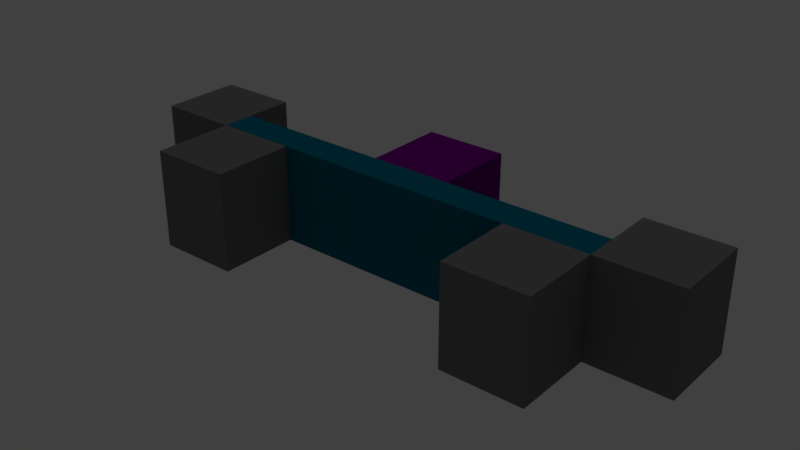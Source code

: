 # Source: three.blend  (saved by Blender 2.79.1; exported with 4.5.12 LTS)
import bpy
from mathutils import Matrix  # noqa: F401  (used for matrix-valued properties, if any)

bpy.ops.wm.read_factory_settings(use_empty=True)
scene = bpy.context.scene
scene.name = 'Scene'

# ---- collections
col_collection_1 = bpy.data.collections.new('Collection 1'); scene.collection.children.link(col_collection_1)

# ---- materials (node trees are filled in below, after node groups)
mat_d = bpy.data.materials.new('D')
mat_d.alpha_threshold = 0.0
mat_d.use_transparent_shadow = False
mat_d.diffuse_color = (0.5333, 0.5333, 0.0, 1.0)
mat_d.roughness = 0.5
mat_room = bpy.data.materials.new('ROOM')
mat_room.alpha_threshold = 0.0
mat_room.use_transparent_shadow = False
mat_room.diffuse_color = (0.1569, 0.1569, 0.1569, 1.0)
mat_room.roughness = 0.5
mat_cor = bpy.data.materials.new('COR')
mat_cor.alpha_threshold = 0.0
mat_cor.use_transparent_shadow = False
mat_cor.diffuse_color = (0.0, 0.1333, 0.2, 1.0)
mat_cor.roughness = 0.5
mat_stai = bpy.data.materials.new('STAI')
mat_stai.alpha_threshold = 0.0
mat_stai.use_transparent_shadow = False
mat_stai.diffuse_color = (0.1569, 0.0, 0.2, 1.0)
mat_stai.roughness = 0.5

# ---- material node trees

# ---- world
world_world = bpy.data.worlds.new('World'); scene.world = world_world
world_world.color = (0.05088, 0.05088, 0.05088)
world_world.use_sun_shadow = False
world_world.sun_shadow_jitter_overblur = 0.0
world_world.cycles.sampling_method = 'MANUAL'

# ---- lights
light_sun = bpy.data.lights.new('Sun', 'SUN')
light_sun.transmission_factor = 0.0
light_sun.angle = 0.9273
light_sun.energy = 0.2
light_sun.shadow_buffer_clip_start = 0.5
light_sun.shadow_soft_size = 0.5
light_sun.shadow_cascade_max_distance = 1000.0

# ---- meshes
me_cube_012 = bpy.data.meshes.new('Cube.012')
me_cube_012.from_pydata([(-1.0, -1.0, -1.0), (-1.0, -1.0, 1.0), (-1.0, 1.0, -1.0), (-1.0, 1.0, 1.0), (1.0, -1.0, -1.0), (1.0, -1.0, 1.0), (1.0, 1.0, -1.0), (1.0, 1.0, 1.0)], [], [(0, 1, 3, 2), (2, 3, 7, 6), (6, 7, 5, 4), (4, 5, 1, 0), (2, 6, 4, 0), (7, 3, 1, 5)])
me_cube_012.materials.append(mat_d)
me_cube_012.use_remesh_preserve_volume = False
me_cube_012.use_remesh_preserve_attributes = False
me_cube_012.use_mirror_vertex_groups = False
me_cube_012.update()
me_cube_011 = bpy.data.meshes.new('Cube.011')
me_cube_011.from_pydata([(-1.0, -1.0, -1.0), (-1.0, -1.0, 1.0), (-1.0, 1.0, -1.0), (-1.0, 1.0, 1.0), (1.0, -1.0, -1.0), (1.0, -1.0, 1.0), (1.0, 1.0, -1.0), (1.0, 1.0, 1.0)], [], [(0, 1, 3, 2), (2, 3, 7, 6), (6, 7, 5, 4), (4, 5, 1, 0), (2, 6, 4, 0), (7, 3, 1, 5)])
me_cube_011.materials.append(mat_d)
me_cube_011.use_remesh_preserve_volume = False
me_cube_011.use_remesh_preserve_attributes = False
me_cube_011.use_mirror_vertex_groups = False
me_cube_011.update()
me_cube_010 = bpy.data.meshes.new('Cube.010')
me_cube_010.from_pydata([(-1.0, -1.0, -1.0), (-1.0, -1.0, 1.0), (-1.0, 1.0, -1.0), (-1.0, 1.0, 1.0), (1.0, -1.0, -1.0), (1.0, -1.0, 1.0), (1.0, 1.0, -1.0), (1.0, 1.0, 1.0)], [], [(0, 1, 3, 2), (2, 3, 7, 6), (6, 7, 5, 4), (4, 5, 1, 0), (2, 6, 4, 0), (7, 3, 1, 5)])
me_cube_010.materials.append(mat_d)
me_cube_010.use_remesh_preserve_volume = False
me_cube_010.use_remesh_preserve_attributes = False
me_cube_010.use_mirror_vertex_groups = False
me_cube_010.update()
me_cube_009 = bpy.data.meshes.new('Cube.009')
me_cube_009.from_pydata([(-1.0, -1.0, -1.0), (-1.0, -1.0, 1.0), (-1.0, 1.0, -1.0), (-1.0, 1.0, 1.0), (1.0, -1.0, -1.0), (1.0, -1.0, 1.0), (1.0, 1.0, -1.0), (1.0, 1.0, 1.0)], [], [(0, 1, 3, 2), (2, 3, 7, 6), (6, 7, 5, 4), (4, 5, 1, 0), (2, 6, 4, 0), (7, 3, 1, 5)])
me_cube_009.materials.append(mat_d)
me_cube_009.use_remesh_preserve_volume = False
me_cube_009.use_remesh_preserve_attributes = False
me_cube_009.use_mirror_vertex_groups = False
me_cube_009.update()
me_cube_008 = bpy.data.meshes.new('Cube.008')
me_cube_008.from_pydata([(-1.0, -1.0, -1.0), (-1.0, -1.0, 1.0), (-1.0, 1.0, -1.0), (-1.0, 1.0, 1.0), (1.0, -1.0, -1.0), (1.0, -1.0, 1.0), (1.0, 1.0, -1.0), (1.0, 1.0, 1.0)], [], [(0, 1, 3, 2), (2, 3, 7, 6), (6, 7, 5, 4), (4, 5, 1, 0), (2, 6, 4, 0), (7, 3, 1, 5)])
me_cube_008.materials.append(mat_d)
me_cube_008.use_remesh_preserve_volume = False
me_cube_008.use_remesh_preserve_attributes = False
me_cube_008.use_mirror_vertex_groups = False
me_cube_008.update()
me_cube_007 = bpy.data.meshes.new('Cube.007')
me_cube_007.from_pydata([(-1.0, -1.0, -1.0), (-1.0, -1.0, 1.0), (-1.0, 1.0, -1.0), (-1.0, 1.0, 1.0), (1.0, -1.0, -1.0), (1.0, -1.0, 1.0), (1.0, 1.0, -1.0), (1.0, 1.0, 1.0)], [], [(0, 1, 3, 2), (2, 3, 7, 6), (6, 7, 5, 4), (4, 5, 1, 0), (2, 6, 4, 0), (7, 3, 1, 5)])
me_cube_007.materials.append(mat_d)
me_cube_007.use_remesh_preserve_volume = False
me_cube_007.use_remesh_preserve_attributes = False
me_cube_007.use_mirror_vertex_groups = False
me_cube_007.update()
me_cube_006 = bpy.data.meshes.new('Cube.006')
me_cube_006.from_pydata([(-1.0, -1.0, -1.0), (-1.0, -1.0, 1.0), (-1.0, 1.0, -1.0), (-1.0, 1.0, 1.0), (1.0, -1.0, -1.0), (1.0, -1.0, 1.0), (1.0, 1.0, -1.0), (1.0, 1.0, 1.0)], [], [(0, 1, 3, 2), (2, 3, 7, 6), (6, 7, 5, 4), (4, 5, 1, 0), (2, 6, 4, 0), (7, 3, 1, 5)])
me_cube_006.materials.append(mat_d)
me_cube_006.use_remesh_preserve_volume = False
me_cube_006.use_remesh_preserve_attributes = False
me_cube_006.use_mirror_vertex_groups = False
me_cube_006.update()
me_cube_005 = bpy.data.meshes.new('Cube.005')
me_cube_005.from_pydata([(-1.0, -1.0, -1.0), (-1.0, -1.0, 1.0), (-1.0, 1.0, -1.0), (-1.0, 1.0, 1.0), (1.0, -1.0, -1.0), (1.0, -1.0, 1.0), (1.0, 1.0, -1.0), (1.0, 1.0, 1.0)], [], [(0, 1, 3, 2), (2, 3, 7, 6), (6, 7, 5, 4), (4, 5, 1, 0), (2, 6, 4, 0), (7, 3, 1, 5)])
me_cube_005.materials.append(mat_d)
me_cube_005.use_remesh_preserve_volume = False
me_cube_005.use_remesh_preserve_attributes = False
me_cube_005.use_mirror_vertex_groups = False
me_cube_005.update()
me_cube_004 = bpy.data.meshes.new('Cube.004')
me_cube_004.from_pydata([(-1.0, -1.0, -1.0), (-1.0, -1.0, 1.0), (-1.0, 1.0, -1.0), (-1.0, 1.0, 1.0), (1.0, -1.0, -1.0), (1.0, -1.0, 1.0), (1.0, 1.0, -1.0), (1.0, 1.0, 1.0)], [], [(0, 1, 3, 2), (2, 3, 7, 6), (6, 7, 5, 4), (4, 5, 1, 0), (2, 6, 4, 0), (7, 3, 1, 5)])
me_cube_004.materials.append(mat_d)
me_cube_004.use_remesh_preserve_volume = False
me_cube_004.use_remesh_preserve_attributes = False
me_cube_004.use_mirror_vertex_groups = False
me_cube_004.update()
me_cube_003 = bpy.data.meshes.new('Cube.003')
me_cube_003.from_pydata([(-1.0, -1.0, -1.0), (-1.0, -1.0, 1.0), (-1.0, 1.0, -1.0), (-1.0, 1.0, 1.0), (1.0, -1.0, -1.0), (1.0, -1.0, 1.0), (1.0, 1.0, -1.0), (1.0, 1.0, 1.0)], [], [(0, 1, 3, 2), (2, 3, 7, 6), (6, 7, 5, 4), (4, 5, 1, 0), (2, 6, 4, 0), (7, 3, 1, 5)])
me_cube_003.materials.append(mat_d)
me_cube_003.use_remesh_preserve_volume = False
me_cube_003.use_remesh_preserve_attributes = False
me_cube_003.use_mirror_vertex_groups = False
me_cube_003.update()
me_cube_002 = bpy.data.meshes.new('Cube.002')
me_cube_002.from_pydata([(-1.0, -1.0, -1.0), (-1.0, -1.0, 1.0), (-1.0, 1.0, -1.0), (-1.0, 1.0, 1.0), (1.0, -1.0, -1.0), (1.0, -1.0, 1.0), (1.0, 1.0, -1.0), (1.0, 1.0, 1.0)], [], [(0, 1, 3, 2), (2, 3, 7, 6), (6, 7, 5, 4), (4, 5, 1, 0), (2, 6, 4, 0), (7, 3, 1, 5)])
me_cube_002.materials.append(mat_d)
me_cube_002.use_remesh_preserve_volume = False
me_cube_002.use_remesh_preserve_attributes = False
me_cube_002.use_mirror_vertex_groups = False
me_cube_002.update()
me_cube_001 = bpy.data.meshes.new('Cube.001')
me_cube_001.from_pydata([(-1.0, -1.0, -1.0), (-1.0, -1.0, 1.0), (-1.0, 1.0, -1.0), (-1.0, 1.0, 1.0), (1.0, -1.0, -1.0), (1.0, -1.0, 1.0), (1.0, 1.0, -1.0), (1.0, 1.0, 1.0)], [], [(0, 1, 3, 2), (2, 3, 7, 6), (6, 7, 5, 4), (4, 5, 1, 0), (2, 6, 4, 0), (7, 3, 1, 5)])
me_cube_001.materials.append(mat_d)
me_cube_001.use_remesh_preserve_volume = False
me_cube_001.use_remesh_preserve_attributes = False
me_cube_001.use_mirror_vertex_groups = False
me_cube_001.update()
me_cube_000 = bpy.data.meshes.new('Cube.000')
me_cube_000.from_pydata([(-1.0, -1.0, -1.0), (-1.0, -1.0, 1.0), (-1.0, 1.0, -1.0), (-1.0, 1.0, 1.0), (1.0, -1.0, -1.0), (1.0, -1.0, 1.0), (1.0, 1.0, -1.0), (1.0, 1.0, 1.0)], [], [(0, 1, 3, 2), (2, 3, 7, 6), (6, 7, 5, 4), (4, 5, 1, 0), (2, 6, 4, 0), (7, 3, 1, 5)])
me_cube_000.materials.append(mat_d)
me_cube_000.use_remesh_preserve_volume = False
me_cube_000.use_remesh_preserve_attributes = False
me_cube_000.use_mirror_vertex_groups = False
me_cube_000.update()
me_cube_078 = bpy.data.meshes.new('Cube.078')
me_cube_078.from_pydata([(-1.0, -1.0, -1.0), (-1.0, -1.0, 1.0), (-1.0, 1.0, -1.0), (-1.0, 1.0, 1.0), (1.0, -1.0, -1.0), (1.0, -1.0, 1.0), (1.0, 1.0, -1.0), (1.0, 1.0, 1.0)], [], [(0, 1, 3, 2), (2, 3, 7, 6), (6, 7, 5, 4), (4, 5, 1, 0), (2, 6, 4, 0), (7, 3, 1, 5)])
me_cube_078.materials.append(mat_d)
me_cube_078.use_remesh_preserve_volume = False
me_cube_078.use_remesh_preserve_attributes = False
me_cube_078.use_mirror_vertex_groups = False
me_cube_078.update()
me_cube_075 = bpy.data.meshes.new('Cube.075')
me_cube_075.from_pydata([(-1.0, -1.0, -1.0), (-1.0, -1.0, 1.0), (-1.0, 1.0, -1.0), (-1.0, 1.0, 1.0), (1.0, -1.0, -1.0), (1.0, -1.0, 1.0), (1.0, 1.0, -1.0), (1.0, 1.0, 1.0)], [], [(0, 1, 3, 2), (2, 3, 7, 6), (6, 7, 5, 4), (4, 5, 1, 0), (2, 6, 4, 0), (7, 3, 1, 5)])
me_cube_075.materials.append(mat_d)
me_cube_075.use_remesh_preserve_volume = False
me_cube_075.use_remesh_preserve_attributes = False
me_cube_075.use_mirror_vertex_groups = False
me_cube_075.update()
me_cube_074 = bpy.data.meshes.new('Cube.074')
me_cube_074.from_pydata([(-1.0, -1.0, -1.0), (-1.0, -1.0, 1.0), (-1.0, 1.0, -1.0), (-1.0, 1.0, 1.0), (1.0, -1.0, -1.0), (1.0, -1.0, 1.0), (1.0, 1.0, -1.0), (1.0, 1.0, 1.0)], [], [(0, 1, 3, 2), (2, 3, 7, 6), (6, 7, 5, 4), (4, 5, 1, 0), (2, 6, 4, 0), (7, 3, 1, 5)])
me_cube_074.materials.append(mat_room)
me_cube_074.use_remesh_preserve_volume = False
me_cube_074.use_remesh_preserve_attributes = False
me_cube_074.use_mirror_vertex_groups = False
me_cube_074.update()
me_cube_073 = bpy.data.meshes.new('Cube.073')
me_cube_073.from_pydata([(-1.0, -1.0, -1.0), (-1.0, -1.0, 1.0), (-1.0, 1.0, -1.0), (-1.0, 1.0, 1.0), (1.0, -1.0, -1.0), (1.0, -1.0, 1.0), (1.0, 1.0, -1.0), (1.0, 1.0, 1.0)], [], [(0, 1, 3, 2), (2, 3, 7, 6), (6, 7, 5, 4), (4, 5, 1, 0), (2, 6, 4, 0), (7, 3, 1, 5)])
me_cube_073.materials.append(mat_room)
me_cube_073.use_remesh_preserve_volume = False
me_cube_073.use_remesh_preserve_attributes = False
me_cube_073.use_mirror_vertex_groups = False
me_cube_073.update()
me_cube_072 = bpy.data.meshes.new('Cube.072')
me_cube_072.from_pydata([(-1.0, -1.0, -1.0), (-1.0, -1.0, 1.0), (-1.0, 1.0, -1.0), (-1.0, 1.0, 1.0), (1.0, -1.0, -1.0), (1.0, -1.0, 1.0), (1.0, 1.0, -1.0), (1.0, 1.0, 1.0)], [], [(0, 1, 3, 2), (2, 3, 7, 6), (6, 7, 5, 4), (4, 5, 1, 0), (2, 6, 4, 0), (7, 3, 1, 5)])
me_cube_072.materials.append(mat_room)
me_cube_072.use_remesh_preserve_volume = False
me_cube_072.use_remesh_preserve_attributes = False
me_cube_072.use_mirror_vertex_groups = False
me_cube_072.update()
me_cube_070 = bpy.data.meshes.new('Cube.070')
me_cube_070.from_pydata([(-1.0, -1.0, -1.0), (-1.0, -1.0, 1.0), (-1.0, 1.0, -1.0), (-1.0, 1.0, 1.0), (1.5, -1.0, -1.0), (1.5, -1.0, 1.0), (1.5, 1.0, -1.0), (1.5, 1.0, 1.0)], [], [(0, 1, 3, 2), (2, 3, 7, 6), (6, 7, 5, 4), (4, 5, 1, 0), (2, 6, 4, 0), (7, 3, 1, 5)])
me_cube_070.materials.append(mat_cor)
me_cube_070.use_remesh_preserve_volume = False
me_cube_070.use_remesh_preserve_attributes = False
me_cube_070.use_mirror_vertex_groups = False
me_cube_070.update()
me_cube_069 = bpy.data.meshes.new('Cube.069')
me_cube_069.from_pydata([(-1.0, -1.0, -1.0), (-1.0, -1.0, 1.0), (-1.0, 1.0, -1.0), (-1.0, 1.0, 1.0), (1.0, -1.0, -1.0), (1.0, -1.0, 1.0), (1.0, 1.0, -1.0), (1.0, 1.0, 1.0)], [], [(0, 1, 3, 2), (2, 3, 7, 6), (6, 7, 5, 4), (4, 5, 1, 0), (2, 6, 4, 0), (7, 3, 1, 5)])
me_cube_069.materials.append(mat_room)
me_cube_069.use_remesh_preserve_volume = False
me_cube_069.use_remesh_preserve_attributes = False
me_cube_069.use_mirror_vertex_groups = False
me_cube_069.update()
me_cube_068 = bpy.data.meshes.new('Cube.068')
me_cube_068.from_pydata([(-1.0, -1.0, -1.0), (-1.0, -1.0, 1.0), (-1.0, 1.0, -1.0), (-1.0, 1.0, 1.0), (1.0, -1.0, -1.0), (1.0, -1.0, 1.0), (1.0, 1.0, -1.0), (1.0, 1.0, 1.0)], [], [(0, 1, 3, 2), (2, 3, 7, 6), (6, 7, 5, 4), (4, 5, 1, 0), (2, 6, 4, 0), (7, 3, 1, 5)])
me_cube_068.materials.append(mat_room)
me_cube_068.use_remesh_preserve_volume = False
me_cube_068.use_remesh_preserve_attributes = False
me_cube_068.use_mirror_vertex_groups = False
me_cube_068.update()
me_cube_067 = bpy.data.meshes.new('Cube.067')
me_cube_067.from_pydata([(-1.0, -1.0, -1.0), (-1.0, -1.0, 1.0), (-1.0, 1.0, -1.0), (-1.0, 1.0, 1.0), (1.5, -1.0, -1.0), (1.5, -1.0, 1.0), (1.5, 1.0, -1.0), (1.5, 1.0, 1.0)], [], [(0, 1, 3, 2), (2, 3, 7, 6), (6, 7, 5, 4), (4, 5, 1, 0), (2, 6, 4, 0), (7, 3, 1, 5)])
me_cube_067.materials.append(mat_cor)
me_cube_067.use_remesh_preserve_volume = False
me_cube_067.use_remesh_preserve_attributes = False
me_cube_067.use_mirror_vertex_groups = False
me_cube_067.update()
me_cube_065 = bpy.data.meshes.new('Cube.065')
me_cube_065.from_pydata([(-1.0, -1.0, -1.0), (-1.0, -1.0, 1.0), (-1.0, 1.0, -1.0), (-1.0, 1.0, 1.0), (1.0, -1.0, -1.0), (1.0, -1.0, 1.0), (1.0, 1.0, -1.0), (1.0, 1.0, 1.0)], [], [(0, 1, 3, 2), (2, 3, 7, 6), (6, 7, 5, 4), (4, 5, 1, 0), (2, 6, 4, 0), (7, 3, 1, 5)])
me_cube_065.materials.append(mat_room)
me_cube_065.use_remesh_preserve_volume = False
me_cube_065.use_remesh_preserve_attributes = False
me_cube_065.use_mirror_vertex_groups = False
me_cube_065.update()
me_cube_064 = bpy.data.meshes.new('Cube.064')
me_cube_064.from_pydata([(-1.0, -1.0, -1.0), (-1.0, -1.0, 1.0), (-1.0, 1.0, -1.0), (-1.0, 1.0, 1.0), (1.0, -1.0, -1.0), (1.0, -1.0, 1.0), (1.0, 1.0, -1.0), (1.0, 1.0, 1.0)], [], [(0, 1, 3, 2), (2, 3, 7, 6), (6, 7, 5, 4), (4, 5, 1, 0), (2, 6, 4, 0), (7, 3, 1, 5)])
me_cube_064.materials.append(mat_room)
me_cube_064.use_remesh_preserve_volume = False
me_cube_064.use_remesh_preserve_attributes = False
me_cube_064.use_mirror_vertex_groups = False
me_cube_064.update()
me_cube_063 = bpy.data.meshes.new('Cube.063')
me_cube_063.from_pydata([(-1.0, -1.0, -1.0), (-1.0, -1.0, 1.0), (-1.0, 1.0, -1.0), (-1.0, 1.0, 1.0), (1.0, -1.0, -1.0), (1.0, -1.0, 1.0), (1.0, 1.0, -1.0), (1.0, 1.0, 1.0)], [], [(0, 1, 3, 2), (2, 3, 7, 6), (6, 7, 5, 4), (4, 5, 1, 0), (2, 6, 4, 0), (7, 3, 1, 5)])
me_cube_063.materials.append(mat_room)
me_cube_063.use_remesh_preserve_volume = False
me_cube_063.use_remesh_preserve_attributes = False
me_cube_063.use_mirror_vertex_groups = False
me_cube_063.update()
me_cube_061 = bpy.data.meshes.new('Cube.061')
me_cube_061.from_pydata([(-1.0, -1.0, -1.0), (-1.0, -1.0, 1.0), (-1.0, 1.0, -1.0), (-1.0, 1.0, 1.0), (1.0, -1.0, -1.0), (1.0, -1.0, 1.0), (1.0, 1.0, -1.0), (1.0, 1.0, 1.0)], [], [(0, 1, 3, 2), (2, 3, 7, 6), (6, 7, 5, 4), (4, 5, 1, 0), (2, 6, 4, 0), (7, 3, 1, 5)])
me_cube_061.materials.append(mat_d)
me_cube_061.use_remesh_preserve_volume = False
me_cube_061.use_remesh_preserve_attributes = False
me_cube_061.use_mirror_vertex_groups = False
me_cube_061.update()
me_cube_056 = bpy.data.meshes.new('Cube.056')
me_cube_056.from_pydata([(-1.0, -1.0, -1.0), (-1.0, -1.0, 1.0), (-1.0, 1.0, -1.0), (-1.0, 1.0, 1.0), (1.0, -1.0, -1.0), (1.0, -1.0, 1.0), (1.0, 1.0, -1.0), (1.0, 1.0, 1.0)], [], [(0, 1, 3, 2), (2, 3, 7, 6), (6, 7, 5, 4), (4, 5, 1, 0), (2, 6, 4, 0), (7, 3, 1, 5)])
me_cube_056.materials.append(mat_d)
me_cube_056.use_remesh_preserve_volume = False
me_cube_056.use_remesh_preserve_attributes = False
me_cube_056.use_mirror_vertex_groups = False
me_cube_056.update()
me_cube_054 = bpy.data.meshes.new('Cube.054')
me_cube_054.from_pydata([(-1.0, -1.0, -1.0), (-1.0, -1.0, 1.0), (-1.0, 1.0, -1.0), (-1.0, 1.0, 1.0), (1.0, -1.0, -1.0), (1.0, -1.0, 1.0), (1.0, 1.0, -1.0), (1.0, 1.0, 1.0)], [], [(0, 1, 3, 2), (2, 3, 7, 6), (6, 7, 5, 4), (4, 5, 1, 0), (2, 6, 4, 0), (7, 3, 1, 5)])
me_cube_054.materials.append(mat_d)
me_cube_054.use_remesh_preserve_volume = False
me_cube_054.use_remesh_preserve_attributes = False
me_cube_054.use_mirror_vertex_groups = False
me_cube_054.update()
me_cube_052 = bpy.data.meshes.new('Cube.052')
me_cube_052.from_pydata([(-1.0, -1.0, -1.0), (-1.0, -1.0, 1.0), (-1.0, 1.0, -1.0), (-1.0, 1.0, 1.0), (1.0, -1.0, -1.0), (1.0, -1.0, 1.0), (1.0, 1.0, -1.0), (1.0, 1.0, 1.0)], [], [(0, 1, 3, 2), (2, 3, 7, 6), (6, 7, 5, 4), (4, 5, 1, 0), (2, 6, 4, 0), (7, 3, 1, 5)])
me_cube_052.materials.append(mat_d)
me_cube_052.use_remesh_preserve_volume = False
me_cube_052.use_remesh_preserve_attributes = False
me_cube_052.use_mirror_vertex_groups = False
me_cube_052.update()
me_cube_047 = bpy.data.meshes.new('Cube.047')
me_cube_047.from_pydata([(-1.0, -1.0, -1.0), (-1.0, -1.0, 1.0), (-1.0, 1.0, -1.0), (-1.0, 1.0, 1.0), (1.0, -1.0, -1.0), (1.0, -1.0, 1.0), (1.0, 1.0, -1.0), (1.0, 1.0, 1.0)], [], [(0, 1, 3, 2), (2, 3, 7, 6), (6, 7, 5, 4), (4, 5, 1, 0), (2, 6, 4, 0), (7, 3, 1, 5)])
me_cube_047.materials.append(mat_room)
me_cube_047.use_remesh_preserve_volume = False
me_cube_047.use_remesh_preserve_attributes = False
me_cube_047.use_mirror_vertex_groups = False
me_cube_047.update()
me_cube_046 = bpy.data.meshes.new('Cube.046')
me_cube_046.from_pydata([(-1.0, -1.0, -1.0), (-1.0, -1.0, 1.0), (-1.0, 1.0, -1.0), (-1.0, 1.0, 1.0), (1.0, -1.0, -1.0), (1.0, -1.0, 1.0), (1.0, 1.0, -1.0), (1.0, 1.0, 1.0)], [], [(0, 1, 3, 2), (2, 3, 7, 6), (6, 7, 5, 4), (4, 5, 1, 0), (2, 6, 4, 0), (7, 3, 1, 5)])
me_cube_046.materials.append(mat_room)
me_cube_046.use_remesh_preserve_volume = False
me_cube_046.use_remesh_preserve_attributes = False
me_cube_046.use_mirror_vertex_groups = False
me_cube_046.update()
me_cube_043 = bpy.data.meshes.new('Cube.043')
me_cube_043.from_pydata([(-1.0, -1.0, -1.0), (-1.0, -1.0, 1.0), (-1.0, 1.0, -1.0), (-1.0, 1.0, 1.0), (1.0, -1.0, -1.0), (1.0, -1.0, 1.0), (1.0, 1.0, -1.0), (1.0, 1.0, 1.0)], [], [(0, 1, 3, 2), (2, 3, 7, 6), (6, 7, 5, 4), (4, 5, 1, 0), (2, 6, 4, 0), (7, 3, 1, 5)])
me_cube_043.materials.append(mat_room)
me_cube_043.use_remesh_preserve_volume = False
me_cube_043.use_remesh_preserve_attributes = False
me_cube_043.use_mirror_vertex_groups = False
me_cube_043.update()
me_cube_040 = bpy.data.meshes.new('Cube.040')
me_cube_040.from_pydata([(-1.0, -1.0, -1.0), (-1.0, -1.0, 1.0), (-1.0, 1.0, -1.0), (-1.0, 1.0, 1.0), (1.0, -1.0, -1.0), (1.0, -1.0, 1.0), (1.0, 1.0, -1.0), (1.0, 1.0, 1.0)], [], [(0, 1, 3, 2), (2, 3, 7, 6), (6, 7, 5, 4), (4, 5, 1, 0), (2, 6, 4, 0), (7, 3, 1, 5)])
me_cube_040.materials.append(mat_stai)
me_cube_040.use_remesh_preserve_volume = False
me_cube_040.use_remesh_preserve_attributes = False
me_cube_040.use_mirror_vertex_groups = False
me_cube_040.update()
me_cube_036 = bpy.data.meshes.new('Cube.036')
me_cube_036.from_pydata([(-1.0, -1.0, -1.0), (-1.0, -1.0, 1.0), (-1.0, 1.0, -1.0), (-1.0, 1.0, 1.0), (1.5, -1.0, -1.0), (1.5, -1.0, 1.0), (1.5, 1.0, -1.0), (1.5, 1.0, 1.0)], [], [(0, 1, 3, 2), (2, 3, 7, 6), (6, 7, 5, 4), (4, 5, 1, 0), (2, 6, 4, 0), (7, 3, 1, 5)])
me_cube_036.materials.append(mat_cor)
me_cube_036.use_remesh_preserve_volume = False
me_cube_036.use_remesh_preserve_attributes = False
me_cube_036.use_mirror_vertex_groups = False
me_cube_036.update()
me_cube_035 = bpy.data.meshes.new('Cube.035')
me_cube_035.from_pydata([(-1.0, -1.0, -1.0), (-1.0, -1.0, 1.0), (-1.0, 1.0, -1.0), (-1.0, 1.0, 1.0), (1.0, -1.0, -1.0), (1.0, -1.0, 1.0), (1.0, 1.0, -1.0), (1.0, 1.0, 1.0)], [], [(0, 1, 3, 2), (2, 3, 7, 6), (6, 7, 5, 4), (4, 5, 1, 0), (2, 6, 4, 0), (7, 3, 1, 5)])
me_cube_035.materials.append(mat_room)
me_cube_035.use_remesh_preserve_volume = False
me_cube_035.use_remesh_preserve_attributes = False
me_cube_035.use_mirror_vertex_groups = False
me_cube_035.update()

# ---- objects
ob_cube_034 = bpy.data.objects.new('Cube.034', me_cube_012)
ob_cube_033 = bpy.data.objects.new('Cube.033', me_cube_011)
ob_cube_031 = bpy.data.objects.new('Cube.031', me_cube_010)
ob_cube_030 = bpy.data.objects.new('Cube.030', me_cube_009)
ob_cube_025 = bpy.data.objects.new('Cube.025', me_cube_008)
ob_cube_021 = bpy.data.objects.new('Cube.021', me_cube_007)
ob_cube_017 = bpy.data.objects.new('Cube.017', me_cube_006)
ob_cube_015 = bpy.data.objects.new('Cube.015', me_cube_005)
ob_cube_014 = bpy.data.objects.new('Cube.014', me_cube_004)
ob_cube_012 = bpy.data.objects.new('Cube.012', me_cube_003)
ob_cube_011 = bpy.data.objects.new('Cube.011', me_cube_002)
ob_cube_007 = bpy.data.objects.new('Cube.007', me_cube_001)
ob_cube_002 = bpy.data.objects.new('Cube.002', me_cube_000)
ob_cube_032 = bpy.data.objects.new('Cube.032', me_cube_078)
ob_cube_029 = bpy.data.objects.new('Cube.029', me_cube_075)
ob_cube_028 = bpy.data.objects.new('Cube.028', me_cube_074)
ob_cube_027 = bpy.data.objects.new('Cube.027', me_cube_073)
ob_cube_026 = bpy.data.objects.new('Cube.026', me_cube_072)
ob_cube_024 = bpy.data.objects.new('Cube.024', me_cube_070)
ob_cube_004 = bpy.data.objects.new('Cube.004', me_cube_069)
ob_cube_023 = bpy.data.objects.new('Cube.023', me_cube_068)
ob_cube_022 = bpy.data.objects.new('Cube.022', me_cube_067)
ob_cube_020 = bpy.data.objects.new('Cube.020', me_cube_065)
ob_cube_019 = bpy.data.objects.new('Cube.019', me_cube_064)
ob_cube_018 = bpy.data.objects.new('Cube.018', me_cube_063)
ob_cube_016 = bpy.data.objects.new('Cube.016', me_cube_061)
ob_cube_013 = bpy.data.objects.new('Cube.013', me_cube_056)
ob_cube_008 = bpy.data.objects.new('Cube.008', me_cube_054)
ob_cube_003 = bpy.data.objects.new('Cube.003', me_cube_052)
ob_cube_010 = bpy.data.objects.new('Cube.010', me_cube_047)
ob_cube_009 = bpy.data.objects.new('Cube.009', me_cube_046)
ob_cube_006 = bpy.data.objects.new('Cube.006', me_cube_043)
ob_cube_005 = bpy.data.objects.new('Cube.005', me_cube_040)
ob_cube_001 = bpy.data.objects.new('Cube.001', me_cube_036)
ob_cube = bpy.data.objects.new('Cube', me_cube_035)
ob_sun = bpy.data.objects.new('Sun', light_sun)

# ---- transforms, parenting, visibility, modifiers, constraints
ob_cube_034.location = (15.0, 15.0, 4.0)
ob_cube_034.scale = (1.0, 2.0, 1.0)
ob_cube_034.lineart.crease_threshold = 0.0
ob_cube_033.location = (15.0, 15.0, 0.0)
ob_cube_033.scale = (1.0, 2.0, 1.0)
ob_cube_033.lineart.crease_threshold = 0.0
ob_cube_031.location = (15.0, 15.0, -4.0)
ob_cube_031.scale = (1.0, 2.0, 1.0)
ob_cube_031.lineart.crease_threshold = 0.0
ob_cube_030.location = (70.0, 12.0, -4.0)
ob_cube_030.scale = (0.5, 1.0, 1.0)
ob_cube_030.lineart.crease_threshold = 0.0
ob_cube_025.location = (70.0, 12.0, 4.0)
ob_cube_025.scale = (0.5, 1.0, 1.0)
ob_cube_025.lineart.crease_threshold = 0.0
ob_cube_021.location = (62.0, 10.0, -4.0)
ob_cube_021.scale = (1.0, 0.5, 1.0)
ob_cube_021.lineart.crease_threshold = 0.0
ob_cube_017.location = (62.0, 10.0, 0.0)
ob_cube_017.scale = (1.0, 0.5, 1.0)
ob_cube_017.lineart.crease_threshold = 0.0
ob_cube_015.location = (28.0, 10.0, -4.0)
ob_cube_015.scale = (1.0, 0.5, 1.0)
ob_cube_015.lineart.crease_threshold = 0.0
ob_cube_014.location = (28.0, 10.0, 0.0)
ob_cube_014.scale = (1.0, 0.5, 1.0)
ob_cube_014.lineart.crease_threshold = 0.0
ob_cube_012.location = (45.0, 14.0, 4.0)
ob_cube_012.scale = (1.0, 0.5, 1.0)
ob_cube_012.lineart.crease_threshold = 0.0
ob_cube_011.location = (20.0, 12.0, 4.0)
ob_cube_011.scale = (0.5, 1.0, 1.0)
ob_cube_011.lineart.crease_threshold = 0.0
ob_cube_007.location = (20.0, 12.0, 0.0)
ob_cube_007.scale = (0.5, 1.0, 1.0)
ob_cube_007.lineart.crease_threshold = 0.0
ob_cube_002.location = (45.0, 14.0, 0.0)
ob_cube_002.scale = (1.0, 0.5, 1.0)
ob_cube_002.lineart.crease_threshold = 0.0
ob_cube_032.location = (28.0, 10.0, 4.0)
ob_cube_032.scale = (1.0, 0.5, 1.0)
ob_cube_032.lineart.crease_threshold = 0.0
ob_cube_029.location = (62.0, 10.0, 4.0)
ob_cube_029.scale = (1.0, 0.5, 1.0)
ob_cube_029.lineart.crease_threshold = 0.0
ob_cube_028.location = (65.0, 5.0, 5.0)
ob_cube_028.scale = (5.0, 5.0, 2.0)
ob_cube_028.lineart.crease_threshold = 0.0
ob_cube_027.location = (25.0, 5.0, 5.0)
ob_cube_027.scale = (5.0, 5.0, 2.0)
ob_cube_027.lineart.crease_threshold = 0.0
ob_cube_026.location = (75.0, 15.0, 5.0)
ob_cube_026.scale = (5.0, 5.0, 2.0)
ob_cube_026.lineart.crease_threshold = 0.0
ob_cube_024.location = (40.0, 12.0, 5.0)
ob_cube_024.scale = (20.0, 2.0, 2.0)
ob_cube_024.lineart.crease_threshold = 0.0
ob_cube_004.location = (15.0, 15.0, 5.0)
ob_cube_004.scale = (5.0, 5.0, 2.0)
ob_cube_004.lineart.crease_threshold = 0.0
ob_cube_023.location = (15.0, 15.0, 1.0)
ob_cube_023.scale = (5.0, 5.0, 2.0)
ob_cube_023.lineart.crease_threshold = 0.0
ob_cube_022.location = (40.0, 12.0, 1.0)
ob_cube_022.scale = (20.0, 2.0, 2.0)
ob_cube_022.lineart.crease_threshold = 0.0
ob_cube_020.location = (75.0, 15.0, 1.0)
ob_cube_020.scale = (5.0, 5.0, 2.0)
ob_cube_020.lineart.crease_threshold = 0.0
ob_cube_019.location = (25.0, 5.0, 1.0)
ob_cube_019.scale = (5.0, 5.0, 2.0)
ob_cube_019.lineart.crease_threshold = 0.0
ob_cube_018.location = (65.0, 5.0, 1.0)
ob_cube_018.scale = (5.0, 5.0, 2.0)
ob_cube_018.lineart.crease_threshold = 0.0
ob_cube_016.location = (70.0, 12.0, 0.0)
ob_cube_016.scale = (0.5, 1.0, 1.0)
ob_cube_016.lineart.crease_threshold = 0.0
ob_cube_013.location = (45.0, 24.0, -4.0)
ob_cube_013.scale = (1.0, 0.5, 1.0)
ob_cube_013.lineart.crease_threshold = 0.0
ob_cube_008.location = (45.0, 14.0, -4.0)
ob_cube_008.scale = (1.0, 0.5, 1.0)
ob_cube_008.lineart.crease_threshold = 0.0
ob_cube_003.location = (20.0, 12.0, -4.0)
ob_cube_003.scale = (0.5, 1.0, 1.0)
ob_cube_003.lineart.crease_threshold = 0.0
ob_cube_010.location = (65.0, 5.0, -3.0)
ob_cube_010.scale = (5.0, 5.0, 2.0)
ob_cube_010.lineart.crease_threshold = 0.0
ob_cube_009.location = (25.0, 5.0, -3.0)
ob_cube_009.scale = (5.0, 5.0, 2.0)
ob_cube_009.lineart.crease_threshold = 0.0
ob_cube_006.location = (75.0, 15.0, -3.0)
ob_cube_006.scale = (5.0, 5.0, 2.0)
ob_cube_006.lineart.crease_threshold = 0.0
ob_cube_005.location = (45.0, 19.0, 1.0)
ob_cube_005.scale = (5.0, 5.0, 6.0)
ob_cube_005.lineart.crease_threshold = 0.0
ob_cube_001.location = (40.0, 12.0, -3.0)
ob_cube_001.scale = (20.0, 2.0, 2.0)
ob_cube_001.lineart.crease_threshold = 0.0
ob_cube.location = (15.0, 15.0, -3.0)
ob_cube.scale = (5.0, 5.0, 2.0)
ob_cube.lineart.crease_threshold = 0.0
ob_sun.location = (0.0, 0.0, 50.0)
ob_sun.lineart.crease_threshold = 0.0

# ---- collection membership
col_collection_1.objects.link(ob_cube_034)
col_collection_1.objects.link(ob_cube_033)
col_collection_1.objects.link(ob_cube_031)
col_collection_1.objects.link(ob_cube_030)
col_collection_1.objects.link(ob_cube_025)
col_collection_1.objects.link(ob_cube_021)
col_collection_1.objects.link(ob_cube_017)
col_collection_1.objects.link(ob_cube_015)
col_collection_1.objects.link(ob_cube_014)
col_collection_1.objects.link(ob_cube_012)
col_collection_1.objects.link(ob_cube_011)
col_collection_1.objects.link(ob_cube_007)
col_collection_1.objects.link(ob_cube_002)
col_collection_1.objects.link(ob_cube_032)
col_collection_1.objects.link(ob_cube_029)
col_collection_1.objects.link(ob_cube_028)
col_collection_1.objects.link(ob_cube_027)
col_collection_1.objects.link(ob_cube_026)
col_collection_1.objects.link(ob_cube_024)
col_collection_1.objects.link(ob_cube_004)
col_collection_1.objects.link(ob_cube_023)
col_collection_1.objects.link(ob_cube_022)
col_collection_1.objects.link(ob_cube_020)
col_collection_1.objects.link(ob_cube_019)
col_collection_1.objects.link(ob_cube_018)
col_collection_1.objects.link(ob_cube_016)
col_collection_1.objects.link(ob_cube_013)
col_collection_1.objects.link(ob_cube_008)
col_collection_1.objects.link(ob_cube_003)
col_collection_1.objects.link(ob_cube_010)
col_collection_1.objects.link(ob_cube_009)
col_collection_1.objects.link(ob_cube_006)
col_collection_1.objects.link(ob_cube_005)
col_collection_1.objects.link(ob_cube_001)
col_collection_1.objects.link(ob_cube)
col_collection_1.objects.link(ob_sun)

# ---- scene / render settings (as saved in the file)
scene.frame_start = 1; scene.frame_end = 250; scene.frame_set(1)
scene.render.engine = 'BLENDER_EEVEE_NEXT'
scene.render.resolution_percentage = 50
scene.render.dither_intensity = 0.0
scene.cycles.use_denoising = False
scene.cycles.samples = 128
scene.cycles.sampling_pattern = 'TABULATED_SOBOL'
scene.cycles.use_adaptive_sampling = False
scene.cycles.use_light_tree = False
scene.cycles.blur_glossy = 0.0
scene.cycles.sample_clamp_indirect = 0.0
scene.view_settings.view_transform = 'Standard'
bpy.context.view_layer.update()

# ---- added for rendering (the .blend has no active camera): camera
cam_auto = bpy.data.cameras.new('AutoCamera')
cam_auto.lens = 50.0
cam_auto.sensor_width = 36.0
cam_auto.clip_end = 1219.9
ob_auto_camera = bpy.data.objects.new('AutoCamera', cam_auto)
scene.collection.objects.link(ob_auto_camera)
ob_auto_camera.location = (114.51, -71.1626, 56.6084)
ob_auto_camera.rotation_euler = (1.09748, -7.21219e-08, 0.694738)
scene.camera = ob_auto_camera
bpy.context.view_layer.update()
